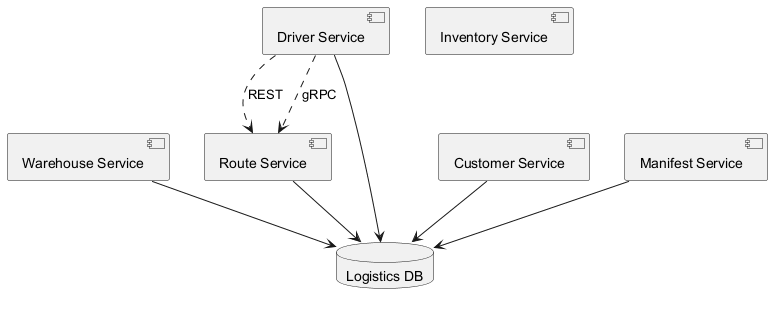

The diagram above was rendered by PlantUML. Its source (embedded in the PNG):
@startuml
skinparam backgroundColor #FFFFFF
skinparam classBackgroundColor #F1F8E9
skinparam classBorderColor #33691E
component "Warehouse Service" as C_WarehouseService
component "Driver Service" as C_DriverService
component "Route Service" as C_RouteService
component "Customer Service" as C_CustomerService
component "Manifest Service" as C_ManifestService
component "Inventory Service" as C_InventoryService
database "Logistics DB" as DB_logistics
C_WarehouseService --> DB_logistics
C_DriverService --> DB_logistics
C_RouteService --> DB_logistics
C_CustomerService --> DB_logistics
C_ManifestService --> DB_logistics
C_DriverService ..> C_RouteService : REST
C_DriverService ..> C_RouteService : gRPC
@enduml